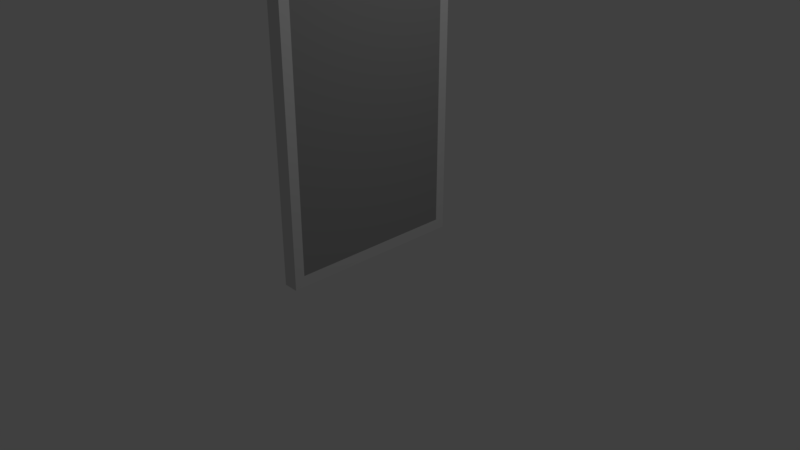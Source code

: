 # Source: office_divider_2.5.blend  (saved by Blender 2.78.0; exported with 4.5.12 LTS)
import bpy
from mathutils import Matrix  # noqa: F401  (used for matrix-valued properties, if any)

bpy.ops.wm.read_factory_settings(use_empty=True)
scene = bpy.context.scene
scene.name = 'Scene'

# ---- collections
col_collection_1 = bpy.data.collections.new('Collection 1'); scene.collection.children.link(col_collection_1)

# ---- materials (node trees are filled in below, after node groups)
mat_board = bpy.data.materials.new('board')
mat_board.alpha_threshold = 0.0
mat_board.use_transparent_shadow = False
mat_board.diffuse_color = (0.3383, 0.3383, 0.3383, 1.0)
mat_board.roughness = 0.5
mat_board.line_color = (0.0, 0.0, 0.0, 1.0)
mat_frame = bpy.data.materials.new('frame')
mat_frame.alpha_threshold = 0.0
mat_frame.use_transparent_shadow = False
mat_frame.diffuse_color = (0.6921, 0.6921, 0.6921, 1.0)
mat_frame.roughness = 0.5

# ---- material node trees

# ---- world
world_world = bpy.data.worlds.new('World'); scene.world = world_world
world_world.color = (0.05088, 0.05088, 0.05088)
world_world.use_sun_shadow = False
world_world.sun_shadow_jitter_overblur = 0.0
world_world.cycles.sampling_method = 'MANUAL'

# ---- cameras
cam_camera = bpy.data.cameras.new('Camera')
cam_camera.clip_end = 100.0
cam_camera.lens = 35.0
cam_camera.sensor_width = 32.0
cam_camera.sensor_height = 18.0
cam_camera.ortho_scale = 7.314
cam_camera.dof.focus_distance = 0.0
cam_camera.dof.aperture_fstop = 128.0

# ---- lights
light_lamp = bpy.data.lights.new('Lamp', 'POINT')
light_lamp.transmission_factor = 0.0
light_lamp.cutoff_distance = 30.0
light_lamp.energy = 100.0
light_lamp.shadow_buffer_clip_start = 1.001
light_lamp.shadow_soft_size = 0.1
light_lamp.shadow_maximum_resolution = 0.006
light_lamp.use_absolute_resolution = True

# ---- meshes
me_cube = bpy.data.meshes.new('Cube')
me_cube.from_pydata([(0.1, 1.25, 0.0), (0.1, -1.25, 0.0), (-0.1, -1.25, 0.0), (-0.1, 1.25, 0.0), (0.1, 1.25, 7.0), (0.1, -1.25, 7.0), (-0.1, -1.25, 7.0), (-0.1, 1.25, 7.0), (0.1, 1.117, 0.0), (0.1, -1.117, 0.0), (-0.1, -1.117, 0.0), (-0.1, 1.117, 0.0), (0.1, 1.117, 7.0), (0.1, -1.117, 7.0), (-0.1, -1.117, 7.0), (-0.1, 1.117, 7.0), (-0.2463, -2.252, 5.719), (0.1, 1.25, 6.9), (0.1, -1.25, 6.9), (-0.1, -1.25, 6.9), (-0.1, 1.25, 6.9), (-0.1, -1.117, 6.9), (-0.1, 1.117, 6.9), (0.1, 1.117, 6.9), (0.1, -1.117, 6.9), (-0.1, -1.117, 0.15), (-0.1, 1.117, 0.15), (0.1, 1.117, 0.15), (0.1, -1.117, 0.15), (0.1, 1.25, 0.15), (0.1, -1.25, 0.15), (-0.1, -1.25, 0.15), (-0.1, 1.25, 0.15)], [], [(9, 1, 2, 10), (13, 14, 6, 5), (24, 13, 5, 18), (18, 5, 6, 19), (22, 15, 7, 20), (29, 0, 3, 32), (19, 6, 14, 21), (21, 14, 15, 22), (17, 4, 12, 23), (23, 12, 13, 24), (4, 7, 15, 12), (12, 15, 14, 13), (0, 8, 11, 3), (8, 9, 10, 11), (27, 23, 24, 28), (29, 17, 23, 27), (25, 21, 22, 26), (31, 19, 21, 25), (4, 17, 20, 7), (26, 22, 20, 32), (30, 18, 19, 31), (28, 24, 18, 30), (9, 28, 30, 1), (1, 30, 31, 2), (11, 26, 32, 3), (2, 31, 25, 10), (10, 25, 26, 11), (0, 29, 27, 8), (8, 27, 28, 9), (17, 29, 32, 20)])
me_cube.polygons.foreach_set('material_index', [1, 1, 1, 1, 1, 1, 1, 1, 1, 1, 1, 1, 1, 1, 0, 1, 0, 1, 1, 1, 1, 1, 1, 1, 1, 1, 1, 1, 1, 1])
_uv = me_cube.uv_layers.new(name='UVMap')
_uv.uv.foreach_set('vector', [0.9039, 0.007111, 0.9039, 9.521e-05, 0.9145, 9.516e-05, 0.9145, 0.007111, 0.9039, 0.6245, 0.9145, 0.6245, 0.9145, 0.6315, 0.9039, 0.6315, 0.2729, 0.7766, 0.2729, 0.785, 0.2617, 0.785, 0.2617, 0.7766, 0.9039, 0.6368, 0.9039, 0.6315, 0.9145, 0.6315, 0.9145, 0.6368, 0.063, 0.7766, 0.063, 0.785, 0.05183, 0.785, 0.05184, 0.7766, 0.9039, 0.1395, 0.9039, 0.1316, 0.9145, 0.1316, 0.9145, 0.1395, 0.2612, 0.7767, 0.2612, 0.7851, 0.2501, 0.7851, 0.2501, 0.7767, 0.2501, 0.7767, 0.2501, 0.7851, 0.063, 0.785, 0.063, 0.7766, 0.4711, 0.7766, 0.4711, 0.785, 0.46, 0.785, 0.46, 0.7766, 0.46, 0.7766, 0.46, 0.785, 0.2729, 0.785, 0.2729, 0.7766, 0.9039, 0.5, 0.9145, 0.5, 0.9145, 0.507, 0.9039, 0.507, 0.9039, 0.507, 0.9145, 0.507, 0.9145, 0.6245, 0.9039, 0.6245, 0.9039, 0.1316, 0.9039, 0.1246, 0.9145, 0.1246, 0.9145, 0.1316, 0.9039, 0.1246, 0.9039, 0.007111, 0.9145, 0.007111, 0.9145, 0.1246, 0.6585, 0.1987, 0.6585, 0.7641, 0.4714, 0.7641, 0.4714, 0.1987, 0.4711, 0.2113, 0.4711, 0.7766, 0.46, 0.7766, 0.46, 0.2113, 0.8459, 0.1987, 0.8459, 0.7641, 0.6588, 0.7641, 0.6588, 0.1987, 0.2614, 0.2113, 0.2612, 0.7767, 0.2501, 0.7767, 0.2503, 0.2113, 0.9039, 0.5, 0.9039, 0.4947, 0.9145, 0.4947, 0.9145, 0.5, 0.0632, 0.2113, 0.063, 0.7766, 0.05184, 0.7766, 0.05203, 0.2113, 0.9039, 0.992, 0.9039, 0.6368, 0.9145, 0.6368, 0.9145, 0.992, 0.2729, 0.2113, 0.2729, 0.7766, 0.2617, 0.7766, 0.2617, 0.2113, 0.2729, 0.1987, 0.2729, 0.2113, 0.2617, 0.2113, 0.2617, 0.1987, 0.9039, 0.9999, 0.9039, 0.992, 0.9145, 0.992, 0.9145, 0.9999, 0.0632, 0.1987, 0.0632, 0.2113, 0.05203, 0.2113, 0.05203, 0.1987, 0.2614, 0.1988, 0.2614, 0.2113, 0.2503, 0.2113, 0.2503, 0.1988, 0.2503, 0.1988, 0.2503, 0.2113, 0.0632, 0.2113, 0.0632, 0.1987, 0.4711, 0.1987, 0.4711, 0.2113, 0.46, 0.2113, 0.46, 0.1987, 0.46, 0.1987, 0.46, 0.2113, 0.2729, 0.2113, 0.2729, 0.1987, 0.9039, 0.4947, 0.9039, 0.1395, 0.9145, 0.1395, 0.9145, 0.4947])
me_cube.materials.append(mat_board)
me_cube.materials.append(mat_frame)
me_cube.use_remesh_preserve_volume = False
me_cube.use_remesh_preserve_attributes = False
me_cube.use_mirror_vertex_groups = False
me_cube.update()

# ---- objects
ob_cube = bpy.data.objects.new('Cube', me_cube)
ob_lamp = bpy.data.objects.new('Lamp', light_lamp)
ob_camera = bpy.data.objects.new('Camera', cam_camera)

# ---- transforms, parenting, visibility, modifiers, constraints
ob_cube.location = (0.0, 0.0, 0.0)
ob_cube.lock_rotations_4d = False
ob_cube.empty_display_type = 'ARROWS'
ob_cube.lineart.crease_threshold = 0.0
ob_lamp.location = (4.076, 1.005, 5.904)
ob_lamp.rotation_euler = (0.6503, 0.05522, 1.866)
ob_lamp.lock_rotations_4d = False
ob_lamp.empty_display_type = 'ARROWS'
ob_lamp.color = (0.0, 0.0, 0.0, 0.0)
ob_lamp.lineart.crease_threshold = 0.0
ob_camera.location = (7.481, -6.508, 5.344)
ob_camera.rotation_euler = (1.109, 0.0, 0.8149)
ob_camera.lock_rotations_4d = False
ob_camera.empty_display_type = 'ARROWS'
ob_camera.color = (0.0, 0.0, 0.0, 0.0)
ob_camera.display_type = 'WIRE'
ob_camera.lineart.crease_threshold = 0.0

# ---- collection membership
col_collection_1.objects.link(ob_cube)
col_collection_1.objects.link(ob_lamp)
col_collection_1.objects.link(ob_camera)

# ---- scene / render settings (as saved in the file)
scene.camera = ob_camera
scene.frame_start = 1; scene.frame_end = 250; scene.frame_set(1)
scene.render.engine = 'BLENDER_EEVEE_NEXT'
scene.render.resolution_percentage = 50
scene.render.dither_intensity = 0.0
scene.cycles.use_denoising = False
scene.cycles.samples = 128
scene.cycles.sampling_pattern = 'TABULATED_SOBOL'
scene.cycles.light_sampling_threshold = 0.0
scene.cycles.use_adaptive_sampling = False
scene.cycles.use_light_tree = False
scene.cycles.blur_glossy = 0.0
scene.cycles.sample_clamp_indirect = 0.0
scene.view_settings.view_transform = 'Standard'
bpy.context.view_layer.update()
